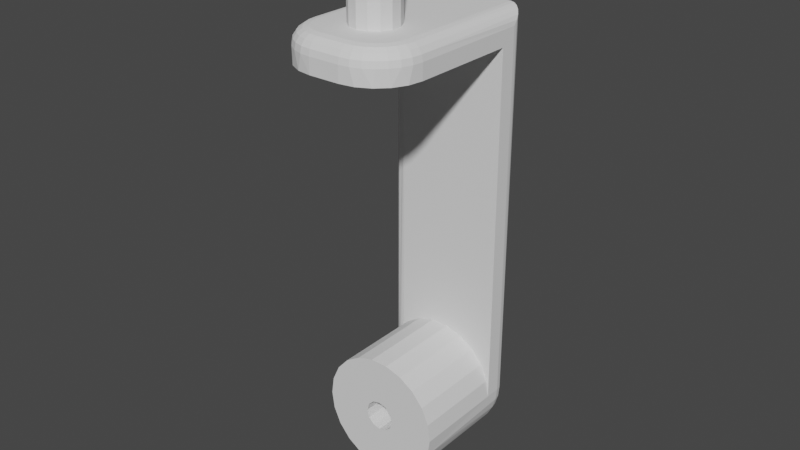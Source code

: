 # Source: Frame_front_right_Link.blend  (saved by Blender 2.80.75; exported with 4.5.12 LTS)
import bpy
from mathutils import Matrix  # noqa: F401  (used for matrix-valued properties, if any)

bpy.ops.wm.read_factory_settings(use_empty=True)
scene = bpy.context.scene
scene.name = 'Scene'

# ---- collections
col_collection = bpy.data.collections.new('Collection'); scene.collection.children.link(col_collection)

# ---- world
world_world = bpy.data.worlds.new('World'); scene.world = world_world
world_world.use_nodes = True; world_world.node_tree.nodes.clear()
_N = world_world.node_tree.nodes; _L = world_world.node_tree.links
n0 = _N.new('ShaderNodeOutputWorld'); n0.name = 'World Output'; n0.location = (300, 300)
n1 = _N.new('ShaderNodeBackground'); n1.name = 'Background'; n1.location = (10, 300)
n1.inputs[0].default_value = (0.05088, 0.05088, 0.05088, 1.0)
_L.new(n1.outputs[0], n0.inputs[0])
n0.is_active_output = True
world_world.color = (0.05088, 0.05088, 0.05088)
world_world.use_sun_shadow = False
world_world.sun_shadow_jitter_overblur = 0.0

# ---- meshes
me_frame_front_right_link = bpy.data.meshes.new('Frame front right Link')
me_frame_front_right_link.from_pydata([(-0.03006, -0.004914, -0.01992), (-0.02506, 0.03509, -0.01992), (-0.02506, -0.004914, -0.01992), (-0.02506, -0.008251, -0.01954), (-0.02315, -0.008167, -0.01917), (-0.02315, -0.004914, -0.01954), (-0.03006, 0.03009, -0.01992), (-0.03006, 0.03009, 0.01508), (-0.03006, -0.009549, -0.01919), (-0.1404, 0.03009, -0.01911), (-0.1404, 8.647e-05, -0.01911), (-0.1461, 8.647e-05, -0.01992), (-0.1461, 0.03009, -0.01992), (-0.1517, 8.647e-05, -0.01911), (-0.1461, 8.647e-05, -0.004921), (-0.1279, 0.03009, -0.008229), (-0.1309, 0.03009, -0.01302), (-0.1352, 0.03009, -0.01675), (-0.1263, 0.03009, 0.002926), (-0.1263, 0.03009, -0.002767), (-0.1461, 0.03509, -0.01992), (-0.15, 0.03509, -0.01954), (-0.02377, 0.03638, -0.01975), (-0.1461, 0.037, -0.01954), (-0.02256, 0.03759, -0.01925), (-0.02506, -0.009519, -0.0191), (-0.02261, -0.004914, -0.01918), (-0.1499, 0.037, -0.01916), (-0.1461, 0.03754, -0.01918), (-0.1517, 0.03509, -0.01902), (-0.02153, 0.03862, -0.01846), (-0.02153, -0.004914, -0.01846), (-0.03006, -0.01373, -0.01706), (-0.02506, -0.01142, -0.01844), (-0.02153, -0.007925, -0.01812), (-0.1497, 0.03862, -0.0181), (-0.1461, 0.03862, -0.01846), (-0.02315, -0.01126, -0.01809), (-0.02153, -0.01079, -0.01712), (-0.1536, 0.037, -0.01805), (-0.1352, 8.647e-05, -0.01675), (-0.1436, 8.647e-05, -0.004251), (-0.1569, 8.647e-05, -0.01675), (-0.1537, 0.03509, -0.0184), (-0.1486, 8.647e-05, -0.004251), (-0.0208, -0.004914, -0.01737), (-0.02073, 0.03942, -0.01742), (-0.1461, 0.03935, -0.01737), (-0.02506, -0.0137, -0.017), (-0.1569, 0.03509, -0.01672), (-0.02044, -0.01008, -0.01565), (-0.02044, -0.007565, -0.01654), (-0.1494, 0.03971, -0.01651), (-0.1532, 0.03862, -0.01705), (-0.02315, -0.01403, -0.01635), (-0.02153, -0.01335, -0.0155), (-0.157, 0.037, -0.01623), (-0.02023, 0.03992, -0.01621), (-0.02044, -0.004914, -0.01683), (-0.1461, 0.03971, -0.01683), (-0.02044, -0.01234, -0.01423), (-0.03006, -0.01705, -0.01374), (-0.02506, -0.01427, -0.01665), (-0.02506, -0.01664, -0.01427), (-0.1564, 0.03862, -0.01533), (-0.1525, 0.03971, -0.01555), (-0.02006, -0.007139, -0.01467), (-0.02006, -0.004914, -0.01492), (-0.1461, 0.04009, -0.01492), (-0.02006, 0.04009, -0.01492), (-0.1309, 8.647e-05, -0.01302), (-0.1612, 8.647e-05, -0.01302), (-0.1572, 0.03509, -0.01655), (-0.02315, -0.01634, -0.01404), (-0.1602, 0.03509, -0.01406), (-0.02006, -0.009252, -0.01393), (-0.149, 0.04009, -0.01463), (-0.02153, -0.0155, -0.01336), (-0.1599, 0.037, -0.01379), (-0.02006, -0.01115, -0.01274), (-0.1555, 0.03971, -0.01398), (-0.1518, 0.04009, -0.01378), (-0.02044, -0.01423, -0.01235), (-0.1592, 0.03862, -0.01303), (-0.02006, 0.004763, -0.005784), (-0.02006, 0.001755, -0.007233), (-0.02006, -0.001582, -0.007233), (-0.02006, 0.04009, 0.01508), (-0.02006, 0.007587, 7.935e-05), (-0.02006, 0.006844, -0.003175), (-0.1436, 0.04009, -0.004251), (-0.1417, 0.04009, -0.002421), (-0.1461, 0.04009, -0.004921), (-0.02006, -0.00459, -0.005784), (-0.1486, 0.04009, -0.004251), (-0.02506, -0.017, -0.01371), (-0.02006, -0.01273, -0.01116), (-0.1611, 0.03509, -0.01296), (-0.02315, -0.01809, -0.01126), (-0.02153, -0.01711, -0.01079), (-0.158, 0.03971, -0.01188), (-0.1544, 0.04009, -0.01239), (-0.1624, 0.037, -0.01082), (-0.03006, -0.01918, -0.009556), (-0.02506, -0.01843, -0.01143), (-0.02044, -0.01565, -0.01009), (-0.1615, 0.03862, -0.01022), (-0.1279, 8.647e-05, -0.008229), (-0.1417, 8.647e-05, -0.002421), (-0.1627, 0.03509, -0.01103), (-0.1643, 8.647e-05, -0.008229), (-0.1504, 8.647e-05, -0.002421), (-0.1567, 0.04009, -0.01053), (-0.02006, -0.01392, -0.00926), (-0.1601, 0.03971, -0.009317), (-0.02506, -0.01909, -0.009526), (-0.02315, -0.01917, -0.008174), (-0.02153, -0.01811, -0.007933), (-0.1642, 0.03509, -0.008202), (-0.1642, 0.037, -0.007429), (-0.02044, -0.01653, -0.007572), (-0.1504, 0.04009, -0.002421), (-0.1585, 0.04009, -0.008254), (-0.1632, 0.03862, -0.007014), (-0.02006, -0.01466, -0.007146), (-0.03006, -0.01991, -0.004921), (-0.02506, -0.01954, -0.008259), (-0.1617, 0.03971, -0.006393), (-0.02506, -0.01991, -0.004921), (-0.02315, -0.01953, -0.004921), (-0.1599, 0.04009, -0.005661), (-0.1263, 8.647e-05, -0.002767), (-0.1645, 0.03509, -0.007574), (-0.1659, 8.647e-05, -0.002767), (-0.02261, -0.01917, -0.004921), (-0.0208, -0.01737, -0.004921), (-0.02153, -0.01845, -0.004921), (-0.1657, 0.03509, -0.003822), (-0.02006, -0.01491, -0.004921), (-0.02044, -0.01683, -0.004921), (-0.1653, 0.037, -0.003748), (-6.213e-05, 0.001755, -0.007233), (-6.213e-05, -0.001582, -0.007233), (-6.213e-05, -0.00459, -0.005784), (-6.213e-05, 8.647e-05, 7.935e-05), (-6.213e-05, 0.004763, -0.005784), (-0.02006, -0.006671, -0.003175), (-0.1642, 0.03862, -0.003537), (-0.1627, 0.03971, -0.00322), (-6.213e-05, -0.006671, -0.003175), (-6.213e-05, 0.006844, -0.003175), (-0.1511, 0.04009, 7.935e-05), (-0.1608, 0.04009, -0.002847), (-0.02506, -0.01991, 0.005079), (-0.03006, -0.01991, 0.005079), (-0.02315, -0.01953, 0.005079), (-0.02261, -0.01917, 0.005079), (-0.02153, -0.01845, 0.005079), (-0.0208, -0.01737, 0.005079), (-0.02044, -0.01683, 0.005079), (-0.02006, -0.01491, 0.005079), (-0.1658, 0.03509, -0.00276), (-0.1657, 0.037, 7.935e-05), (-0.1646, 0.03862, 7.935e-05), (-0.163, 0.03971, 7.935e-05), (-6.213e-05, -0.007413, 7.935e-05), (-0.02006, -0.007413, 7.935e-05), (-6.213e-05, 0.007587, 7.935e-05), (-0.1611, 0.04009, 7.935e-05), (-0.1263, 8.647e-05, 0.002926), (-0.1411, 8.647e-05, 7.935e-05), (-0.1659, 8.647e-05, 0.002926), (-0.1661, 0.03509, 7.935e-05), (-0.1511, 8.647e-05, 7.935e-05), (-0.1411, 0.04009, 7.935e-05), (-6.213e-05, -0.006671, 0.003333), (-0.02006, -0.006671, 0.003333), (-0.02006, -0.01466, 0.007305), (-6.213e-05, 0.006844, 0.003333), (-6.213e-05, -0.001582, 0.007391), (-6.213e-05, -0.00459, 0.005943), (-6.213e-05, 0.004763, 0.005943), (-6.213e-05, 0.001755, 0.007391), (-0.1417, 0.04009, 0.002579), (-0.1417, 8.647e-05, 0.002579), (-0.1504, 8.647e-05, 0.002579), (-0.02006, 0.006844, 0.003333), (-0.1658, 0.03509, 0.002918), (-0.1653, 0.037, 0.003907), (-0.1642, 0.03862, 0.003695), (-0.1627, 0.03971, 0.003379), (-0.1608, 0.04009, 0.003006), (-0.1599, 0.04009, 0.00582), (-0.1504, 0.04009, 0.002579), (-0.1436, 0.04009, 0.004409), (-0.1436, 8.647e-05, 0.004409), (-0.1279, 8.647e-05, 0.008388), (-0.1309, 8.647e-05, 0.01318), (-0.1486, 8.647e-05, 0.004409), (-0.1612, 8.647e-05, 0.01318), (-0.1643, 8.647e-05, 0.008388), (-0.1461, 0.04009, 0.01508), (-0.1567, 0.04009, 0.01069), (-0.1486, 0.04009, 0.004409), (-0.1585, 0.04009, 0.008413), (-0.1657, 0.03509, 0.003981), (-0.1279, 0.03009, 0.008388), (-0.1617, 0.03971, 0.006552), (-0.02006, -0.00459, 0.005943), (-0.02006, -0.01392, 0.009418), (-0.02006, 0.004763, 0.005943), (-0.1632, 0.03862, 0.007173), (-0.1642, 0.037, 0.007587), (-0.1645, 0.03509, 0.007733), (-0.1461, 0.04009, 0.005079), (-0.1461, 8.647e-05, 0.005079), (-0.1404, 8.647e-05, 0.01927), (-0.1352, 8.647e-05, 0.0169), (-0.1517, 8.647e-05, 0.01927), (-0.1569, 8.647e-05, 0.0169), (-0.1544, 0.04009, 0.01255), (-0.1518, 0.04009, 0.01394), (-0.02506, -0.01954, 0.008417), (-0.02315, -0.01917, 0.008332), (-0.03006, -0.004914, 0.02008), (-0.03006, -0.01918, 0.009715), (-0.03006, -0.01705, 0.0139), (-0.03006, -0.01373, 0.01721), (-0.03006, -0.009549, 0.01935), (-0.02153, -0.01811, 0.008091), (-0.02044, -0.01653, 0.00773), (-0.1461, 8.647e-05, 0.02008), (-0.149, 0.04009, 0.01479), (-0.1601, 0.03971, 0.009476), (-0.02006, -0.004914, 0.01508), (-0.02006, -0.007139, 0.01483), (-0.02006, -0.009252, 0.01409), (-0.02006, -0.01115, 0.0129), (-0.02006, -0.001582, 0.007391), (-0.02006, -0.01273, 0.01131), (-0.02006, 0.001755, 0.007391), (-0.1615, 0.03862, 0.01038), (-0.1624, 0.037, 0.01098), (-0.1642, 0.03509, 0.008361), (-0.02044, -0.01565, 0.01025), (-0.02153, -0.01711, 0.01095), (-0.02315, -0.01809, 0.01142), (-0.02506, -0.01843, 0.01159), (-0.02506, -0.01909, 0.009685), (-0.1627, 0.03509, 0.01119), (-0.1309, 0.03009, 0.01318), (-0.158, 0.03971, 0.01204), (-0.1592, 0.03862, 0.01319), (-0.02044, -0.01423, 0.01251), (-0.1599, 0.037, 0.01395), (-0.1555, 0.03971, 0.01414), (-0.02153, -0.0155, 0.01352), (-0.1611, 0.03509, 0.01312), (-0.02315, -0.01634, 0.01419), (-0.02506, -0.017, 0.01386), (-0.1564, 0.03862, 0.01549), (-0.02044, -0.01234, 0.01439), (-0.1525, 0.03971, 0.01571), (-0.1602, 0.03509, 0.01422), (-0.1328, 0.03009, 0.01508), (-0.157, 0.037, 0.01639), (-0.02153, -0.01335, 0.01566), (-0.02506, -0.01664, 0.01443), (-0.02506, -0.01427, 0.01681), (-0.1494, 0.03971, 0.01667), (-0.1572, 0.03509, 0.01671), (-0.02044, -0.01008, 0.01581), (-0.1532, 0.03862, 0.0172), (-0.02315, -0.01403, 0.01651), (-0.1461, 0.03971, 0.01699), (-0.02044, -0.007565, 0.01669), (-0.02023, 0.03992, 0.01637), (-0.02044, -0.004914, 0.01699), (-0.03006, 0.03076, 0.01758), (-0.1344, 0.03025, 0.01633), (-0.1353, 0.03045, 0.01689), (-0.1364, 0.03078, 0.01756), (-0.1359, 0.03062, 0.01733), (-0.1536, 0.037, 0.01821), (-0.02153, -0.01079, 0.01727), (-0.1497, 0.03862, 0.01826), (-0.02073, 0.03942, 0.01758), (-0.1569, 0.03509, 0.01688), (-0.02315, -0.01126, 0.01825), (-0.02506, -0.0137, 0.01716), (-0.1461, 0.03935, 0.01753), (-0.0208, -0.004914, 0.01753), (-0.02153, -0.007925, 0.01828), (-0.1537, 0.03509, 0.01856), (-0.02506, -0.01142, 0.01859), (-0.1499, 0.037, 0.01932), (-0.02153, -0.004914, 0.01861), (-0.1461, 0.03862, 0.01861), (-0.02153, 0.03862, 0.01861), (-0.1381, 0.03136, 0.01841), (-0.03006, 0.03259, 0.01941), (-0.02315, -0.008167, 0.01933), (-0.02506, -0.009519, 0.01926), (-0.1461, 0.03754, 0.01934), (-0.02261, -0.004914, 0.01934), (-0.1404, 0.03233, 0.01925), (-0.1517, 0.03509, 0.01918), (-0.02256, 0.03759, 0.01941), (-0.15, 0.03509, 0.0197), (-0.1404, 0.03236, 0.01927), (-0.02506, -0.008251, 0.0197), (-0.1409, 0.03259, 0.01941), (-0.1461, 0.03509, 0.02008), (-0.1461, 0.037, 0.0197), (-0.02315, -0.004914, 0.0197), (-0.1412, 0.03269, 0.01947), (-0.03006, 0.03509, 0.02008), (-0.02377, 0.03638, 0.01991), (-0.1437, 0.03392, 0.01994), (-0.02506, -0.004914, 0.02008), (-0.02506, 0.03509, 0.02008), (-0.146, 0.03507, 0.02008)], [], [(0, 1, 2), (3, 0, 2), (4, 3, 2), (5, 4, 2), (1, 5, 2), (6, 1, 0), (7, 6, 0), (8, 7, 0), (3, 8, 0), (9, 10, 11), (12, 9, 11), (13, 12, 11), (14, 13, 11), (10, 14, 11), (9, 12, 6), (15, 16, 6), (16, 17, 6), (17, 9, 6), (7, 18, 6), (18, 19, 6), (19, 15, 6), (12, 20, 6), (20, 1, 6), (21, 20, 12), (13, 21, 12), (20, 22, 1), (22, 5, 1), (21, 23, 20), (23, 22, 20), (23, 24, 22), (24, 5, 22), (25, 8, 3), (4, 25, 3), (26, 4, 5), (24, 26, 5), (27, 28, 23), (21, 27, 23), (28, 24, 23), (13, 29, 21), (29, 27, 21), (28, 30, 24), (30, 31, 24), (31, 26, 24), (32, 7, 8), (33, 32, 8), (25, 33, 8), (34, 4, 26), (31, 34, 26), (35, 36, 28), (27, 35, 28), (36, 30, 28), (37, 33, 4), (33, 25, 4), (38, 37, 4), (34, 38, 4), (29, 39, 27), (39, 35, 27), (17, 40, 10), (9, 17, 10), (41, 14, 10), (40, 41, 10), (42, 43, 13), (43, 29, 13), (14, 44, 13), (44, 42, 13), (43, 39, 29), (45, 34, 31), (30, 45, 31), (36, 46, 30), (46, 45, 30), (35, 47, 36), (47, 46, 36), (48, 32, 33), (37, 48, 33), (42, 49, 43), (49, 39, 43), (50, 38, 34), (51, 50, 34), (45, 51, 34), (52, 47, 35), (39, 53, 35), (53, 52, 35), (54, 48, 37), (55, 54, 37), (38, 55, 37), (49, 56, 39), (56, 53, 39), (47, 57, 46), (57, 58, 46), (58, 45, 46), (58, 51, 45), (52, 59, 47), (59, 57, 47), (60, 55, 38), (50, 60, 38), (61, 7, 32), (48, 62, 32), (62, 63, 32), (63, 61, 32), (56, 64, 53), (64, 65, 53), (65, 52, 53), (54, 62, 48), (66, 51, 58), (67, 66, 58), (57, 67, 58), (52, 68, 59), (69, 57, 59), (68, 69, 59), (16, 70, 40), (17, 16, 40), (70, 41, 40), (71, 72, 42), (72, 49, 42), (44, 71, 42), (72, 56, 49), (73, 63, 62), (54, 73, 62), (71, 74, 72), (74, 56, 72), (75, 50, 51), (66, 75, 51), (76, 68, 52), (65, 76, 52), (77, 73, 54), (55, 77, 54), (78, 64, 56), (74, 78, 56), (69, 67, 57), (79, 60, 50), (75, 79, 50), (64, 80, 65), (80, 81, 65), (81, 76, 65), (82, 77, 55), (60, 82, 55), (83, 80, 64), (78, 83, 64), (69, 84, 67), (84, 85, 67), (85, 86, 67), (86, 66, 67), (87, 88, 69), (88, 89, 69), (89, 84, 69), (68, 90, 69), (90, 91, 69), (91, 87, 69), (76, 92, 68), (92, 90, 68), (86, 93, 66), (93, 75, 66), (81, 94, 76), (94, 92, 76), (95, 61, 63), (73, 95, 63), (96, 82, 60), (79, 96, 60), (71, 97, 74), (97, 78, 74), (98, 95, 73), (99, 98, 73), (77, 99, 73), (100, 101, 80), (83, 100, 80), (101, 81, 80), (93, 79, 75), (97, 102, 78), (102, 83, 78), (101, 94, 81), (103, 7, 61), (104, 103, 61), (95, 104, 61), (98, 104, 95), (105, 99, 77), (82, 105, 77), (102, 106, 83), (106, 100, 83), (15, 107, 70), (16, 15, 70), (108, 41, 70), (107, 108, 70), (109, 97, 71), (110, 109, 71), (111, 110, 71), (44, 111, 71), (109, 102, 97), (93, 96, 79), (112, 94, 101), (100, 112, 101), (113, 105, 82), (96, 113, 82), (106, 114, 100), (114, 112, 100), (115, 103, 104), (98, 115, 104), (116, 115, 98), (117, 116, 98), (99, 117, 98), (93, 113, 96), (110, 118, 109), (118, 102, 109), (118, 119, 102), (119, 106, 102), (120, 117, 99), (105, 120, 99), (121, 94, 112), (122, 121, 112), (114, 122, 112), (119, 123, 106), (123, 114, 106), (124, 120, 105), (113, 124, 105), (125, 7, 103), (126, 125, 103), (115, 126, 103), (116, 126, 115), (123, 127, 114), (127, 122, 114), (93, 124, 113), (128, 125, 126), (129, 128, 126), (116, 129, 126), (130, 121, 122), (127, 130, 122), (19, 131, 107), (15, 19, 107), (131, 108, 107), (132, 118, 110), (133, 132, 110), (111, 133, 110), (132, 119, 118), (134, 129, 116), (117, 134, 116), (135, 136, 117), (136, 134, 117), (120, 135, 117), (133, 137, 132), (137, 119, 132), (138, 139, 120), (139, 135, 120), (124, 138, 120), (140, 123, 119), (137, 140, 119), (85, 141, 142), (86, 85, 142), (143, 86, 142), (141, 144, 142), (144, 143, 142), (143, 93, 86), (84, 145, 141), (85, 84, 141), (145, 144, 141), (93, 146, 124), (146, 138, 124), (147, 127, 123), (140, 147, 123), (148, 130, 127), (147, 148, 127), (149, 93, 143), (144, 149, 143), (149, 146, 93), (89, 150, 145), (84, 89, 145), (150, 144, 145), (151, 121, 130), (152, 151, 130), (148, 152, 130), (153, 154, 128), (154, 125, 128), (155, 153, 128), (129, 155, 128), (154, 7, 125), (156, 155, 129), (134, 156, 129), (157, 156, 134), (136, 157, 134), (158, 157, 136), (135, 158, 136), (159, 158, 135), (139, 159, 135), (160, 159, 139), (138, 160, 139), (146, 160, 138), (90, 92, 14), (41, 90, 14), (92, 44, 14), (94, 44, 92), (91, 90, 41), (108, 91, 41), (94, 111, 44), (121, 111, 94), (133, 161, 137), (161, 140, 137), (161, 162, 140), (162, 147, 140), (162, 163, 147), (163, 148, 147), (163, 164, 148), (164, 152, 148), (165, 146, 149), (144, 165, 149), (166, 160, 146), (165, 166, 146), (88, 167, 150), (89, 88, 150), (167, 144, 150), (168, 151, 152), (164, 168, 152), (18, 169, 131), (19, 18, 131), (170, 108, 131), (169, 170, 131), (171, 172, 133), (172, 161, 133), (173, 171, 133), (111, 173, 133), (172, 162, 161), (174, 91, 108), (170, 174, 108), (121, 173, 111), (174, 87, 91), (151, 173, 121), (175, 166, 165), (144, 175, 165), (176, 177, 166), (177, 160, 166), (175, 176, 166), (167, 178, 144), (179, 180, 144), (180, 175, 144), (178, 181, 144), (181, 182, 144), (182, 179, 144), (183, 174, 170), (184, 183, 170), (169, 184, 170), (151, 185, 173), (185, 171, 173), (186, 178, 167), (88, 186, 167), (87, 186, 88), (171, 187, 172), (187, 162, 172), (187, 188, 162), (188, 163, 162), (188, 189, 163), (189, 164, 163), (189, 190, 164), (190, 168, 164), (183, 87, 174), (168, 191, 151), (191, 192, 151), (192, 193, 151), (193, 185, 151), (190, 191, 168), (194, 183, 184), (195, 194, 184), (169, 196, 184), (196, 197, 184), (197, 195, 184), (193, 198, 185), (198, 199, 185), (199, 200, 185), (200, 171, 185), (201, 87, 183), (194, 201, 183), (202, 203, 193), (192, 204, 193), (204, 202, 193), (203, 198, 193), (171, 205, 187), (205, 188, 187), (206, 196, 169), (18, 206, 169), (200, 205, 171), (7, 206, 18), (207, 192, 191), (190, 207, 191), (180, 176, 175), (208, 209, 176), (209, 177, 176), (180, 208, 176), (210, 181, 178), (186, 210, 178), (87, 210, 186), (211, 207, 190), (189, 211, 190), (212, 211, 189), (188, 212, 189), (205, 213, 188), (213, 212, 188), (200, 213, 205), (214, 194, 195), (215, 214, 195), (216, 215, 195), (197, 217, 195), (217, 216, 195), (203, 215, 198), (215, 218, 198), (218, 219, 198), (219, 199, 198), (214, 201, 194), (202, 220, 203), (220, 221, 203), (221, 214, 203), (214, 215, 203), (222, 154, 153), (223, 222, 153), (155, 223, 153), (224, 7, 154), (225, 226, 154), (226, 227, 154), (227, 228, 154), (228, 224, 154), (222, 225, 154), (156, 223, 155), (229, 223, 156), (157, 229, 156), (158, 229, 157), (230, 229, 158), (159, 230, 158), (177, 230, 159), (160, 177, 159), (216, 231, 215), (231, 218, 215), (221, 232, 214), (232, 201, 214), (233, 204, 192), (207, 233, 192), (179, 208, 180), (234, 235, 208), (235, 236, 208), (236, 237, 208), (238, 234, 208), (237, 239, 208), (239, 209, 208), (179, 238, 208), (240, 182, 181), (210, 240, 181), (87, 240, 210), (241, 233, 207), (211, 241, 207), (242, 241, 211), (212, 242, 211), (209, 230, 177), (182, 238, 179), (240, 234, 238), (182, 240, 238), (87, 234, 240), (213, 243, 212), (243, 242, 212), (244, 229, 230), (209, 244, 230), (200, 243, 213), (245, 223, 229), (244, 245, 229), (246, 247, 223), (247, 248, 223), (248, 222, 223), (245, 246, 223), (200, 249, 243), (249, 242, 243), (250, 197, 196), (206, 250, 196), (199, 249, 200), (7, 250, 206), (251, 202, 204), (233, 251, 204), (248, 225, 222), (239, 244, 209), (252, 251, 233), (241, 252, 233), (247, 225, 248), (247, 226, 225), (253, 245, 244), (239, 253, 244), (254, 252, 241), (242, 254, 241), (255, 220, 202), (251, 255, 202), (256, 246, 245), (253, 256, 245), (249, 254, 242), (199, 257, 249), (257, 254, 249), (237, 253, 239), (258, 259, 246), (259, 247, 246), (256, 258, 246), (259, 226, 247), (260, 255, 251), (252, 260, 251), (261, 256, 253), (237, 261, 253), (255, 262, 220), (262, 221, 220), (236, 261, 237), (199, 263, 257), (263, 254, 257), (250, 217, 197), (219, 263, 199), (7, 264, 250), (264, 217, 250), (265, 260, 252), (254, 265, 252), (266, 258, 256), (261, 266, 256), (267, 226, 259), (258, 267, 259), (267, 268, 226), (268, 227, 226), (269, 232, 221), (262, 269, 221), (270, 265, 254), (263, 270, 254), (235, 271, 236), (271, 261, 236), (260, 272, 255), (272, 262, 255), (273, 267, 258), (266, 273, 258), (219, 270, 263), (271, 266, 261), (273, 268, 267), (274, 201, 232), (269, 274, 232), (234, 275, 235), (275, 271, 235), (276, 277, 234), (87, 276, 234), (277, 275, 234), (224, 278, 7), (279, 264, 7), (280, 279, 7), (278, 281, 7), (281, 282, 7), (282, 280, 7), (279, 217, 264), (201, 276, 87), (274, 276, 201), (265, 283, 260), (283, 272, 260), (284, 273, 266), (271, 284, 266), (285, 269, 262), (272, 285, 262), (275, 284, 271), (280, 217, 279), (286, 277, 276), (274, 286, 276), (270, 287, 265), (287, 283, 265), (288, 289, 273), (289, 268, 273), (284, 288, 273), (290, 274, 269), (285, 290, 269), (277, 291, 275), (291, 292, 275), (292, 284, 275), (219, 287, 270), (289, 227, 268), (219, 293, 287), (293, 283, 287), (216, 217, 280), (282, 216, 280), (218, 293, 219), (286, 291, 277), (290, 286, 274), (294, 227, 289), (288, 294, 289), (295, 285, 272), (283, 295, 272), (294, 228, 227), (292, 288, 284), (281, 216, 282), (286, 296, 291), (296, 292, 291), (297, 298, 290), (298, 286, 290), (285, 297, 290), (299, 216, 281), (278, 299, 281), (224, 300, 278), (300, 299, 278), (298, 296, 286), (293, 295, 283), (301, 302, 288), (302, 294, 288), (292, 301, 288), (295, 303, 285), (303, 297, 285), (296, 304, 292), (304, 301, 292), (305, 216, 299), (300, 305, 299), (218, 306, 293), (306, 295, 293), (302, 228, 294), (298, 304, 296), (307, 304, 298), (297, 307, 298), (303, 307, 297), (218, 308, 306), (308, 295, 306), (309, 216, 305), (300, 309, 305), (310, 228, 302), (301, 310, 302), (311, 216, 309), (300, 311, 309), (311, 231, 216), (231, 308, 218), (308, 312, 295), (312, 313, 295), (313, 303, 295), (304, 314, 301), (314, 310, 301), (307, 314, 304), (313, 307, 303), (310, 224, 228), (315, 231, 311), (300, 315, 311), (224, 316, 300), (316, 315, 300), (317, 314, 307), (313, 316, 307), (316, 317, 307), (318, 231, 315), (316, 318, 315), (231, 312, 308), (317, 319, 314), (319, 310, 314), (312, 316, 313), (319, 224, 310), (320, 319, 317), (316, 320, 317), (321, 231, 318), (316, 321, 318), (320, 316, 319), (316, 224, 319), (321, 312, 231), (316, 312, 321)])
me_frame_front_right_link.use_remesh_preserve_volume = False
me_frame_front_right_link.use_remesh_preserve_attributes = False
me_frame_front_right_link.use_mirror_vertex_groups = False
me_frame_front_right_link.update()

# ---- objects
ob_frame_front_right_link = bpy.data.objects.new('Frame front right Link', me_frame_front_right_link)

# ---- transforms, parenting, visibility, modifiers, constraints
ob_frame_front_right_link.location = (0.0, 2.711e-20, 0.0)
ob_frame_front_right_link.rotation_euler = (-2.038e-09, -1.571, 2.608e-09)
ob_frame_front_right_link.lineart.crease_threshold = 0.0

# ---- collection membership
col_collection.objects.link(ob_frame_front_right_link)

# ---- scene / render settings (as saved in the file)
scene.frame_start = 1; scene.frame_end = 250; scene.frame_set(1)
scene.render.engine = 'BLENDER_EEVEE_NEXT'
scene.cycles.use_denoising = False
scene.cycles.samples = 128
scene.cycles.sampling_pattern = 'TABULATED_SOBOL'
scene.cycles.use_adaptive_sampling = False
scene.cycles.use_light_tree = False
scene.view_settings.view_transform = 'Filmic'
bpy.context.view_layer.update()

# ---- added for rendering (the .blend has no active camera and no usable light): camera, sun
cam_auto = bpy.data.cameras.new('AutoCamera')
cam_auto.lens = 50.0
cam_auto.sensor_width = 36.0
cam_auto.clip_end = 1000.0
ob_auto_camera = bpy.data.objects.new('AutoCamera', cam_auto)
scene.collection.objects.link(ob_auto_camera)
ob_auto_camera.location = (0.185013, -0.211967, 0.0649738)
ob_auto_camera.rotation_euler = (1.09748, -7.21219e-08, 0.694738)
scene.camera = ob_auto_camera
light_auto_sun = bpy.data.lights.new('AutoSun', 'SUN')
light_auto_sun.energy = 3.0
light_auto_sun.angle = 0.0523599
ob_auto_sun = bpy.data.objects.new('AutoSun', light_auto_sun)
scene.collection.objects.link(ob_auto_sun)
ob_auto_sun.rotation_euler = (0.872665, 0.174533, 0.523599)
bpy.context.view_layer.update()
